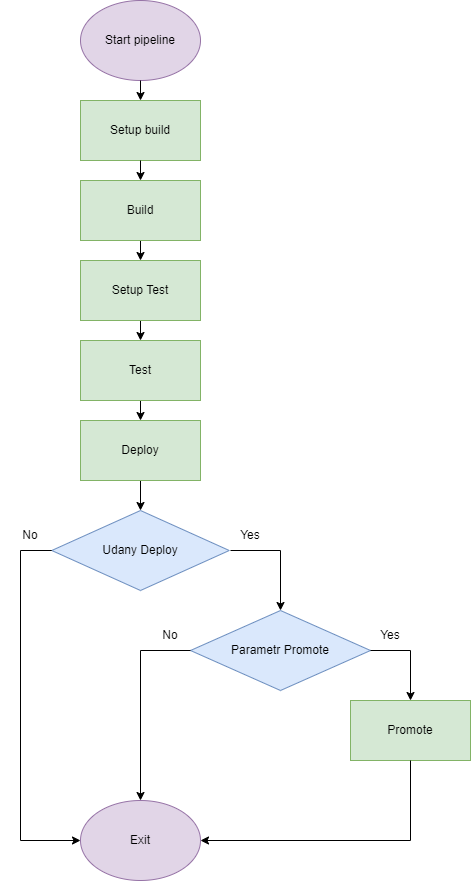

The diagram above was exported from draw.io. Its source (the exported page's mxGraphModel, read from the mxfile embedded in the PNG):
<mxGraphModel dx="2062" dy="1097" grid="1" gridSize="10" guides="1" tooltips="1" connect="1" arrows="1" fold="1" page="1" pageScale="1" pageWidth="827" pageHeight="1169" math="0" shadow="0">
  <root>
    <mxCell id="0" />
    <mxCell id="1" parent="0" />
    <mxCell id="8AzqgbMoDyRbdedWfn0_-3" value="Setup build" style="rounded=0;whiteSpace=wrap;html=1;fillColor=#d5e8d4;strokeColor=#82b366;" vertex="1" parent="1">
      <mxGeometry x="160" y="220" width="120" height="60" as="geometry" />
    </mxCell>
    <mxCell id="8AzqgbMoDyRbdedWfn0_-4" value="Build" style="rounded=0;whiteSpace=wrap;html=1;" vertex="1" parent="1">
      <mxGeometry x="160" y="300" width="120" height="60" as="geometry" />
    </mxCell>
    <mxCell id="8AzqgbMoDyRbdedWfn0_-5" value="Setup Test" style="rounded=0;whiteSpace=wrap;html=1;" vertex="1" parent="1">
      <mxGeometry x="160" y="380" width="120" height="60" as="geometry" />
    </mxCell>
    <mxCell id="8AzqgbMoDyRbdedWfn0_-6" value="Test" style="rounded=0;whiteSpace=wrap;html=1;" vertex="1" parent="1">
      <mxGeometry x="160" y="460" width="120" height="60" as="geometry" />
    </mxCell>
    <mxCell id="8AzqgbMoDyRbdedWfn0_-7" value="Deploy" style="rounded=0;whiteSpace=wrap;html=1;" vertex="1" parent="1">
      <mxGeometry x="160" y="540" width="120" height="60" as="geometry" />
    </mxCell>
    <mxCell id="8AzqgbMoDyRbdedWfn0_-8" value="Exit" style="ellipse;whiteSpace=wrap;html=1;fillColor=#e1d5e7;strokeColor=#9673a6;" vertex="1" parent="1">
      <mxGeometry x="160" y="920" width="120" height="80" as="geometry" />
    </mxCell>
    <mxCell id="8AzqgbMoDyRbdedWfn0_-9" value="Start pipeline" style="ellipse;whiteSpace=wrap;html=1;fillColor=#e1d5e7;strokeColor=#9673a6;" vertex="1" parent="1">
      <mxGeometry x="160" y="120" width="120" height="80" as="geometry" />
    </mxCell>
    <mxCell id="8AzqgbMoDyRbdedWfn0_-12" value="" style="endArrow=classic;html=1;rounded=0;exitX=0.5;exitY=1;exitDx=0;exitDy=0;" edge="1" parent="1" target="8AzqgbMoDyRbdedWfn0_-3">
      <mxGeometry width="50" height="50" relative="1" as="geometry">
        <mxPoint x="220" y="200" as="sourcePoint" />
        <mxPoint x="450" y="190" as="targetPoint" />
      </mxGeometry>
    </mxCell>
    <mxCell id="8AzqgbMoDyRbdedWfn0_-13" value="" style="endArrow=classic;html=1;rounded=0;exitX=0.5;exitY=1;exitDx=0;exitDy=0;entryX=0.5;entryY=0;entryDx=0;entryDy=0;" edge="1" parent="1" source="8AzqgbMoDyRbdedWfn0_-3" target="8AzqgbMoDyRbdedWfn0_-4">
      <mxGeometry width="50" height="50" relative="1" as="geometry">
        <mxPoint x="320" y="320" as="sourcePoint" />
        <mxPoint x="370" y="270" as="targetPoint" />
      </mxGeometry>
    </mxCell>
    <mxCell id="8AzqgbMoDyRbdedWfn0_-14" value="" style="endArrow=classic;html=1;rounded=0;exitX=0.5;exitY=1;exitDx=0;exitDy=0;entryX=0.5;entryY=0;entryDx=0;entryDy=0;" edge="1" parent="1" source="8AzqgbMoDyRbdedWfn0_-4" target="8AzqgbMoDyRbdedWfn0_-5">
      <mxGeometry width="50" height="50" relative="1" as="geometry">
        <mxPoint x="330" y="480" as="sourcePoint" />
        <mxPoint x="380" y="430" as="targetPoint" />
      </mxGeometry>
    </mxCell>
    <mxCell id="8AzqgbMoDyRbdedWfn0_-15" value="" style="endArrow=classic;html=1;rounded=0;exitX=0.5;exitY=1;exitDx=0;exitDy=0;" edge="1" parent="1" source="8AzqgbMoDyRbdedWfn0_-5" target="8AzqgbMoDyRbdedWfn0_-6">
      <mxGeometry width="50" height="50" relative="1" as="geometry">
        <mxPoint x="350" y="460" as="sourcePoint" />
        <mxPoint x="400" y="410" as="targetPoint" />
      </mxGeometry>
    </mxCell>
    <mxCell id="8AzqgbMoDyRbdedWfn0_-16" value="" style="endArrow=classic;html=1;rounded=0;exitX=0.5;exitY=1;exitDx=0;exitDy=0;entryX=0.5;entryY=0;entryDx=0;entryDy=0;" edge="1" parent="1" source="8AzqgbMoDyRbdedWfn0_-6" target="8AzqgbMoDyRbdedWfn0_-7">
      <mxGeometry width="50" height="50" relative="1" as="geometry">
        <mxPoint x="410" y="580" as="sourcePoint" />
        <mxPoint x="460" y="530" as="targetPoint" />
      </mxGeometry>
    </mxCell>
    <mxCell id="8AzqgbMoDyRbdedWfn0_-17" value="Udany Deploy" style="rhombus;whiteSpace=wrap;html=1;fillColor=#dae8fc;strokeColor=#6c8ebf;" vertex="1" parent="1">
      <mxGeometry x="131.25" y="630" width="177.5" height="80" as="geometry" />
    </mxCell>
    <mxCell id="8AzqgbMoDyRbdedWfn0_-18" value="" style="endArrow=classic;html=1;rounded=0;exitX=0.5;exitY=1;exitDx=0;exitDy=0;entryX=0.5;entryY=0;entryDx=0;entryDy=0;" edge="1" parent="1" source="8AzqgbMoDyRbdedWfn0_-7" target="8AzqgbMoDyRbdedWfn0_-17">
      <mxGeometry width="50" height="50" relative="1" as="geometry">
        <mxPoint x="430" y="490" as="sourcePoint" />
        <mxPoint x="480" y="440" as="targetPoint" />
      </mxGeometry>
    </mxCell>
    <mxCell id="8AzqgbMoDyRbdedWfn0_-21" value="Parametr Promote" style="rhombus;whiteSpace=wrap;html=1;fillColor=#dae8fc;strokeColor=#6c8ebf;" vertex="1" parent="1">
      <mxGeometry x="270" y="730" width="180" height="80" as="geometry" />
    </mxCell>
    <mxCell id="8AzqgbMoDyRbdedWfn0_-22" value="" style="endArrow=none;html=1;rounded=0;" edge="1" parent="1">
      <mxGeometry width="50" height="50" relative="1" as="geometry">
        <mxPoint x="310" y="670" as="sourcePoint" />
        <mxPoint x="360" y="670" as="targetPoint" />
      </mxGeometry>
    </mxCell>
    <mxCell id="8AzqgbMoDyRbdedWfn0_-23" value="" style="endArrow=classic;html=1;rounded=0;entryX=0.5;entryY=0;entryDx=0;entryDy=0;" edge="1" parent="1" target="8AzqgbMoDyRbdedWfn0_-21">
      <mxGeometry width="50" height="50" relative="1" as="geometry">
        <mxPoint x="360" y="670" as="sourcePoint" />
        <mxPoint x="440" y="530" as="targetPoint" />
      </mxGeometry>
    </mxCell>
    <mxCell id="8AzqgbMoDyRbdedWfn0_-24" value="Promote" style="rounded=0;whiteSpace=wrap;html=1;fillColor=#d5e8d4;strokeColor=#82b366;" vertex="1" parent="1">
      <mxGeometry x="430" y="820" width="120" height="60" as="geometry" />
    </mxCell>
    <mxCell id="8AzqgbMoDyRbdedWfn0_-26" value="" style="endArrow=none;html=1;rounded=0;exitX=1;exitY=0.5;exitDx=0;exitDy=0;" edge="1" parent="1" source="8AzqgbMoDyRbdedWfn0_-21">
      <mxGeometry width="50" height="50" relative="1" as="geometry">
        <mxPoint x="390" y="580" as="sourcePoint" />
        <mxPoint x="490" y="770" as="targetPoint" />
      </mxGeometry>
    </mxCell>
    <mxCell id="8AzqgbMoDyRbdedWfn0_-27" value="" style="endArrow=classic;html=1;rounded=0;entryX=0.5;entryY=0;entryDx=0;entryDy=0;" edge="1" parent="1" target="8AzqgbMoDyRbdedWfn0_-24">
      <mxGeometry width="50" height="50" relative="1" as="geometry">
        <mxPoint x="490" y="770" as="sourcePoint" />
        <mxPoint x="440" y="530" as="targetPoint" />
      </mxGeometry>
    </mxCell>
    <mxCell id="8AzqgbMoDyRbdedWfn0_-28" value="" style="endArrow=none;html=1;rounded=0;exitX=0;exitY=0.5;exitDx=0;exitDy=0;" edge="1" parent="1" source="8AzqgbMoDyRbdedWfn0_-17">
      <mxGeometry width="50" height="50" relative="1" as="geometry">
        <mxPoint x="390" y="580" as="sourcePoint" />
        <mxPoint x="100" y="670" as="targetPoint" />
      </mxGeometry>
    </mxCell>
    <mxCell id="8AzqgbMoDyRbdedWfn0_-29" value="" style="endArrow=none;html=1;rounded=0;" edge="1" parent="1">
      <mxGeometry width="50" height="50" relative="1" as="geometry">
        <mxPoint x="100" y="670" as="sourcePoint" />
        <mxPoint x="100" y="960" as="targetPoint" />
      </mxGeometry>
    </mxCell>
    <mxCell id="8AzqgbMoDyRbdedWfn0_-30" value="" style="endArrow=classic;html=1;rounded=0;entryX=0;entryY=0.5;entryDx=0;entryDy=0;" edge="1" parent="1" target="8AzqgbMoDyRbdedWfn0_-8">
      <mxGeometry width="50" height="50" relative="1" as="geometry">
        <mxPoint x="100" y="960" as="sourcePoint" />
        <mxPoint x="440" y="530" as="targetPoint" />
      </mxGeometry>
    </mxCell>
    <mxCell id="8AzqgbMoDyRbdedWfn0_-32" value="" style="endArrow=none;html=1;rounded=0;exitX=0;exitY=0.5;exitDx=0;exitDy=0;" edge="1" parent="1" source="8AzqgbMoDyRbdedWfn0_-21">
      <mxGeometry width="50" height="50" relative="1" as="geometry">
        <mxPoint x="390" y="580" as="sourcePoint" />
        <mxPoint x="220" y="770" as="targetPoint" />
      </mxGeometry>
    </mxCell>
    <mxCell id="8AzqgbMoDyRbdedWfn0_-33" value="" style="endArrow=classic;html=1;rounded=0;entryX=0.5;entryY=0;entryDx=0;entryDy=0;" edge="1" parent="1" target="8AzqgbMoDyRbdedWfn0_-8">
      <mxGeometry width="50" height="50" relative="1" as="geometry">
        <mxPoint x="220" y="770" as="sourcePoint" />
        <mxPoint x="440" y="530" as="targetPoint" />
      </mxGeometry>
    </mxCell>
    <mxCell id="8AzqgbMoDyRbdedWfn0_-34" value="" style="endArrow=none;html=1;rounded=0;exitX=0.5;exitY=1;exitDx=0;exitDy=0;" edge="1" parent="1" source="8AzqgbMoDyRbdedWfn0_-24">
      <mxGeometry width="50" height="50" relative="1" as="geometry">
        <mxPoint x="390" y="580" as="sourcePoint" />
        <mxPoint x="490" y="960" as="targetPoint" />
      </mxGeometry>
    </mxCell>
    <mxCell id="8AzqgbMoDyRbdedWfn0_-35" value="" style="endArrow=classic;html=1;rounded=0;entryX=1;entryY=0.5;entryDx=0;entryDy=0;" edge="1" parent="1" target="8AzqgbMoDyRbdedWfn0_-8">
      <mxGeometry width="50" height="50" relative="1" as="geometry">
        <mxPoint x="490" y="960" as="sourcePoint" />
        <mxPoint x="440" y="530" as="targetPoint" />
      </mxGeometry>
    </mxCell>
    <mxCell id="8AzqgbMoDyRbdedWfn0_-36" value="Deploy" style="rounded=0;whiteSpace=wrap;html=1;fillColor=#d5e8d4;strokeColor=#82b366;" vertex="1" parent="1">
      <mxGeometry x="160" y="540" width="120" height="60" as="geometry" />
    </mxCell>
    <mxCell id="8AzqgbMoDyRbdedWfn0_-37" value="Test" style="rounded=0;whiteSpace=wrap;html=1;fillColor=#d5e8d4;strokeColor=#82b366;" vertex="1" parent="1">
      <mxGeometry x="160" y="460" width="120" height="60" as="geometry" />
    </mxCell>
    <mxCell id="8AzqgbMoDyRbdedWfn0_-38" value="Setup Test" style="rounded=0;whiteSpace=wrap;html=1;fillColor=#d5e8d4;strokeColor=#82b366;" vertex="1" parent="1">
      <mxGeometry x="160" y="380" width="120" height="60" as="geometry" />
    </mxCell>
    <mxCell id="8AzqgbMoDyRbdedWfn0_-39" value="Build" style="rounded=0;whiteSpace=wrap;html=1;fillColor=#d5e8d4;strokeColor=#82b366;" vertex="1" parent="1">
      <mxGeometry x="160" y="300" width="120" height="60" as="geometry" />
    </mxCell>
    <mxCell id="8AzqgbMoDyRbdedWfn0_-40" value="Yes" style="text;html=1;strokeColor=none;fillColor=none;align=center;verticalAlign=middle;whiteSpace=wrap;rounded=0;" vertex="1" parent="1">
      <mxGeometry x="300" y="640" width="60" height="30" as="geometry" />
    </mxCell>
    <mxCell id="8AzqgbMoDyRbdedWfn0_-41" value="Yes" style="text;html=1;strokeColor=none;fillColor=none;align=center;verticalAlign=middle;whiteSpace=wrap;rounded=0;" vertex="1" parent="1">
      <mxGeometry x="440" y="740" width="60" height="30" as="geometry" />
    </mxCell>
    <mxCell id="8AzqgbMoDyRbdedWfn0_-42" value="No" style="text;html=1;strokeColor=none;fillColor=none;align=center;verticalAlign=middle;whiteSpace=wrap;rounded=0;" vertex="1" parent="1">
      <mxGeometry x="80" y="640" width="60" height="30" as="geometry" />
    </mxCell>
    <mxCell id="8AzqgbMoDyRbdedWfn0_-43" value="No" style="text;html=1;strokeColor=none;fillColor=none;align=center;verticalAlign=middle;whiteSpace=wrap;rounded=0;" vertex="1" parent="1">
      <mxGeometry x="220" y="740" width="60" height="30" as="geometry" />
    </mxCell>
  </root>
</mxGraphModel>